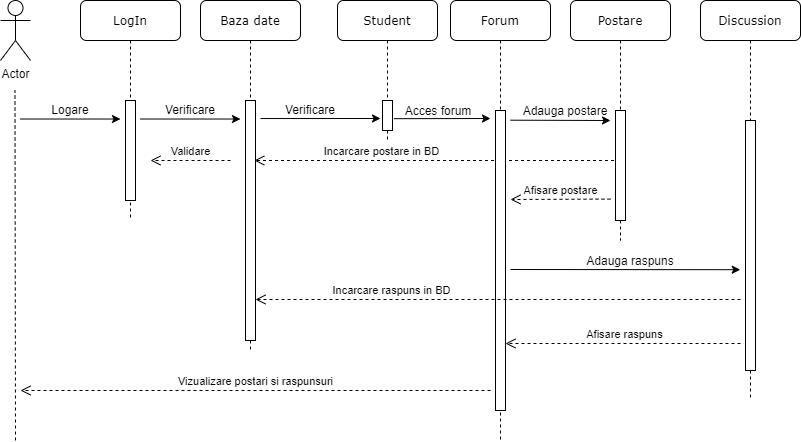

The diagram above was exported from draw.io. Its source (the exported page's mxGraphModel, read from the mxfile embedded in the PNG):
<mxGraphModel dx="1422" dy="794" grid="1" gridSize="10" guides="1" tooltips="1" connect="1" arrows="1" fold="1" page="1" pageScale="1" pageWidth="1100" pageHeight="850" background="#ffffff" math="0" shadow="0">
  <root>
    <mxCell id="0" />
    <mxCell id="1" parent="0" />
    <mxCell id="7baba1c4bc27f4b0-2" value="Student" style="shape=umlLifeline;perimeter=lifelinePerimeter;whiteSpace=wrap;html=1;container=1;collapsible=0;recursiveResize=0;outlineConnect=0;rounded=1;shadow=0;comic=0;labelBackgroundColor=none;strokeWidth=1;fontFamily=Verdana;fontSize=12;align=center;" parent="1" vertex="1">
      <mxGeometry x="357" y="80" width="100" height="140" as="geometry" />
    </mxCell>
    <mxCell id="7baba1c4bc27f4b0-10" value="" style="html=1;points=[];perimeter=orthogonalPerimeter;rounded=0;shadow=0;comic=0;labelBackgroundColor=none;strokeWidth=1;fontFamily=Verdana;fontSize=12;align=center;" parent="7baba1c4bc27f4b0-2" vertex="1">
      <mxGeometry x="45" y="100" width="10" height="30" as="geometry" />
    </mxCell>
    <mxCell id="7baba1c4bc27f4b0-8" value="LogIn" style="shape=umlLifeline;perimeter=lifelinePerimeter;whiteSpace=wrap;html=1;container=1;collapsible=0;recursiveResize=0;outlineConnect=0;rounded=1;shadow=0;comic=0;labelBackgroundColor=none;strokeWidth=1;fontFamily=Verdana;fontSize=12;align=center;" parent="1" vertex="1">
      <mxGeometry x="100" y="80" width="100" height="220" as="geometry" />
    </mxCell>
    <mxCell id="7baba1c4bc27f4b0-9" value="" style="html=1;points=[];perimeter=orthogonalPerimeter;rounded=0;shadow=0;comic=0;labelBackgroundColor=none;strokeWidth=1;fontFamily=Verdana;fontSize=12;align=center;" parent="7baba1c4bc27f4b0-8" vertex="1">
      <mxGeometry x="45" y="100" width="10" height="100" as="geometry" />
    </mxCell>
    <mxCell id="36DoQ9RcfhPSS9b1wSmz-1" value="Actor" style="shape=umlActor;verticalLabelPosition=bottom;verticalAlign=top;html=1;outlineConnect=0;" parent="1" vertex="1">
      <mxGeometry x="20" y="80" width="30" height="60" as="geometry" />
    </mxCell>
    <mxCell id="36DoQ9RcfhPSS9b1wSmz-4" value="" style="endArrow=none;dashed=1;html=1;" parent="1" edge="1">
      <mxGeometry width="50" height="50" relative="1" as="geometry">
        <mxPoint x="35" y="520" as="sourcePoint" />
        <mxPoint x="34.5" y="170" as="targetPoint" />
        <Array as="points" />
      </mxGeometry>
    </mxCell>
    <mxCell id="36DoQ9RcfhPSS9b1wSmz-8" value="" style="endArrow=classic;html=1;" parent="1" edge="1">
      <mxGeometry width="50" height="50" relative="1" as="geometry">
        <mxPoint x="40" y="198.51999999999998" as="sourcePoint" />
        <mxPoint x="140" y="198.51999999999998" as="targetPoint" />
      </mxGeometry>
    </mxCell>
    <mxCell id="36DoQ9RcfhPSS9b1wSmz-9" value="Logare" style="text;html=1;strokeColor=none;fillColor=none;align=center;verticalAlign=middle;whiteSpace=wrap;rounded=0;" parent="1" vertex="1">
      <mxGeometry x="70" y="178.51999999999998" width="40" height="20" as="geometry" />
    </mxCell>
    <mxCell id="36DoQ9RcfhPSS9b1wSmz-23" value="Incarcare postare in BD" style="html=1;verticalAlign=bottom;endArrow=open;dashed=1;endSize=8;" parent="1" source="7baba1c4bc27f4b0-3" edge="1">
      <mxGeometry x="0.3096" relative="1" as="geometry">
        <mxPoint x="513.75" y="240" as="sourcePoint" />
        <mxPoint x="273.75" y="240" as="targetPoint" />
        <mxPoint as="offset" />
      </mxGeometry>
    </mxCell>
    <mxCell id="7baba1c4bc27f4b0-3" value="Postare" style="shape=umlLifeline;perimeter=lifelinePerimeter;whiteSpace=wrap;html=1;container=1;collapsible=0;recursiveResize=0;outlineConnect=0;rounded=1;shadow=0;comic=0;labelBackgroundColor=none;strokeWidth=1;fontFamily=Verdana;fontSize=12;align=center;" parent="1" vertex="1">
      <mxGeometry x="590" y="80" width="100" height="240" as="geometry" />
    </mxCell>
    <mxCell id="7baba1c4bc27f4b0-13" value="" style="html=1;points=[];perimeter=orthogonalPerimeter;rounded=0;shadow=0;comic=0;labelBackgroundColor=none;strokeWidth=1;fontFamily=Verdana;fontSize=12;align=center;" parent="7baba1c4bc27f4b0-3" vertex="1">
      <mxGeometry x="45" y="110" width="10" height="110" as="geometry" />
    </mxCell>
    <mxCell id="36DoQ9RcfhPSS9b1wSmz-25" value="Baza date" style="shape=umlLifeline;perimeter=lifelinePerimeter;whiteSpace=wrap;html=1;container=1;collapsible=0;recursiveResize=0;outlineConnect=0;rounded=1;shadow=0;comic=0;labelBackgroundColor=none;strokeWidth=1;fontFamily=Verdana;fontSize=12;align=center;" parent="1" vertex="1">
      <mxGeometry x="220" y="80" width="100" height="350" as="geometry" />
    </mxCell>
    <mxCell id="36DoQ9RcfhPSS9b1wSmz-26" value="" style="html=1;points=[];perimeter=orthogonalPerimeter;rounded=0;shadow=0;comic=0;labelBackgroundColor=none;strokeWidth=1;fontFamily=Verdana;fontSize=12;align=center;" parent="36DoQ9RcfhPSS9b1wSmz-25" vertex="1">
      <mxGeometry x="45" y="100" width="10" height="240" as="geometry" />
    </mxCell>
    <mxCell id="36DoQ9RcfhPSS9b1wSmz-31" value="" style="text;html=1;strokeColor=none;fillColor=none;align=center;verticalAlign=middle;whiteSpace=wrap;rounded=0;" parent="1" vertex="1">
      <mxGeometry x="70" y="179" width="40" height="20" as="geometry" />
    </mxCell>
    <mxCell id="rKFLPwtz7Qd11C_TsVIR-1" value="" style="endArrow=classic;html=1;" parent="1" edge="1">
      <mxGeometry width="50" height="50" relative="1" as="geometry">
        <mxPoint x="160" y="198.51999999999998" as="sourcePoint" />
        <mxPoint x="260" y="198.51999999999998" as="targetPoint" />
      </mxGeometry>
    </mxCell>
    <mxCell id="rKFLPwtz7Qd11C_TsVIR-2" value="Verificare" style="text;html=1;strokeColor=none;fillColor=none;align=center;verticalAlign=middle;whiteSpace=wrap;rounded=0;" parent="1" vertex="1">
      <mxGeometry x="190" y="179" width="40" height="20" as="geometry" />
    </mxCell>
    <mxCell id="rKFLPwtz7Qd11C_TsVIR-5" value="Validare" style="html=1;verticalAlign=bottom;endArrow=open;dashed=1;endSize=8;" parent="1" edge="1">
      <mxGeometry relative="1" as="geometry">
        <mxPoint x="250" y="240" as="sourcePoint" />
        <mxPoint x="170" y="240" as="targetPoint" />
        <mxPoint as="offset" />
      </mxGeometry>
    </mxCell>
    <mxCell id="rKFLPwtz7Qd11C_TsVIR-6" value="" style="endArrow=classic;html=1;" parent="1" edge="1">
      <mxGeometry width="50" height="50" relative="1" as="geometry">
        <mxPoint x="280" y="198.04" as="sourcePoint" />
        <mxPoint x="400" y="198" as="targetPoint" />
      </mxGeometry>
    </mxCell>
    <mxCell id="rKFLPwtz7Qd11C_TsVIR-7" value="Verificare" style="text;html=1;strokeColor=none;fillColor=none;align=center;verticalAlign=middle;whiteSpace=wrap;rounded=0;" parent="1" vertex="1">
      <mxGeometry x="310" y="178.52" width="40" height="20" as="geometry" />
    </mxCell>
    <mxCell id="rKFLPwtz7Qd11C_TsVIR-8" value="Discussion" style="shape=umlLifeline;perimeter=lifelinePerimeter;whiteSpace=wrap;html=1;container=1;collapsible=0;recursiveResize=0;outlineConnect=0;rounded=1;shadow=0;comic=0;labelBackgroundColor=none;strokeWidth=1;fontFamily=Verdana;fontSize=12;align=center;" parent="1" vertex="1">
      <mxGeometry x="720" y="80" width="100" height="400" as="geometry" />
    </mxCell>
    <mxCell id="rKFLPwtz7Qd11C_TsVIR-9" value="" style="html=1;points=[];perimeter=orthogonalPerimeter;rounded=0;shadow=0;comic=0;labelBackgroundColor=none;strokeWidth=1;fontFamily=Verdana;fontSize=12;align=center;" parent="rKFLPwtz7Qd11C_TsVIR-8" vertex="1">
      <mxGeometry x="45" y="120" width="10" height="250" as="geometry" />
    </mxCell>
    <mxCell id="rKFLPwtz7Qd11C_TsVIR-10" value="" style="endArrow=classic;html=1;exitX=1.148;exitY=0.606;exitDx=0;exitDy=0;exitPerimeter=0;" parent="1" source="7baba1c4bc27f4b0-10" edge="1">
      <mxGeometry width="50" height="50" relative="1" as="geometry">
        <mxPoint x="420" y="198.04" as="sourcePoint" />
        <mxPoint x="510" y="198" as="targetPoint" />
      </mxGeometry>
    </mxCell>
    <mxCell id="rKFLPwtz7Qd11C_TsVIR-11" value="Acces forum" style="text;html=1;strokeColor=none;fillColor=none;align=center;verticalAlign=middle;whiteSpace=wrap;rounded=0;" parent="1" vertex="1">
      <mxGeometry x="410" y="179" width="96.25" height="21.48" as="geometry" />
    </mxCell>
    <mxCell id="rKFLPwtz7Qd11C_TsVIR-12" value="Forum" style="shape=umlLifeline;perimeter=lifelinePerimeter;whiteSpace=wrap;html=1;container=1;collapsible=0;recursiveResize=0;outlineConnect=0;rounded=1;shadow=0;comic=0;labelBackgroundColor=none;strokeWidth=1;fontFamily=Verdana;fontSize=12;align=center;" parent="1" vertex="1">
      <mxGeometry x="470" y="80" width="100" height="440" as="geometry" />
    </mxCell>
    <mxCell id="rKFLPwtz7Qd11C_TsVIR-13" value="" style="html=1;points=[];perimeter=orthogonalPerimeter;rounded=0;shadow=0;comic=0;labelBackgroundColor=none;strokeWidth=1;fontFamily=Verdana;fontSize=12;align=center;" parent="rKFLPwtz7Qd11C_TsVIR-12" vertex="1">
      <mxGeometry x="45" y="110" width="10" height="300" as="geometry" />
    </mxCell>
    <mxCell id="rKFLPwtz7Qd11C_TsVIR-16" value="" style="endArrow=classic;html=1;" parent="1" edge="1">
      <mxGeometry width="50" height="50" relative="1" as="geometry">
        <mxPoint x="530" y="199.69000000000008" as="sourcePoint" />
        <mxPoint x="630" y="200" as="targetPoint" />
      </mxGeometry>
    </mxCell>
    <mxCell id="rKFLPwtz7Qd11C_TsVIR-17" value="Adauga postare" style="text;html=1;strokeColor=none;fillColor=none;align=center;verticalAlign=middle;whiteSpace=wrap;rounded=0;" parent="1" vertex="1">
      <mxGeometry x="540" y="180.48" width="90" height="20" as="geometry" />
    </mxCell>
    <mxCell id="rKFLPwtz7Qd11C_TsVIR-18" value="Afisare postare" style="html=1;verticalAlign=bottom;endArrow=open;dashed=1;endSize=8;" parent="1" edge="1">
      <mxGeometry relative="1" as="geometry">
        <mxPoint x="630" y="278.58" as="sourcePoint" />
        <mxPoint x="530" y="279" as="targetPoint" />
      </mxGeometry>
    </mxCell>
    <mxCell id="SS8TJSFQl3Y9JiSMM0Wm-1" value="" style="endArrow=classic;html=1;" parent="1" edge="1">
      <mxGeometry width="50" height="50" relative="1" as="geometry">
        <mxPoint x="530" y="349" as="sourcePoint" />
        <mxPoint x="759.75" y="349.21000000000004" as="targetPoint" />
      </mxGeometry>
    </mxCell>
    <mxCell id="SS8TJSFQl3Y9JiSMM0Wm-2" value="Adauga raspuns" style="text;html=1;strokeColor=none;fillColor=none;align=center;verticalAlign=middle;whiteSpace=wrap;rounded=0;" parent="1" vertex="1">
      <mxGeometry x="600" y="330" width="100" height="20" as="geometry" />
    </mxCell>
    <mxCell id="SS8TJSFQl3Y9JiSMM0Wm-3" value="Incarcare raspuns in BD" style="html=1;verticalAlign=bottom;endArrow=open;dashed=1;endSize=8;" parent="1" target="36DoQ9RcfhPSS9b1wSmz-26" edge="1">
      <mxGeometry x="0.4403" relative="1" as="geometry">
        <mxPoint x="760" y="379" as="sourcePoint" />
        <mxPoint x="610" y="380" as="targetPoint" />
        <mxPoint as="offset" />
      </mxGeometry>
    </mxCell>
    <mxCell id="SS8TJSFQl3Y9JiSMM0Wm-4" value="Afisare raspuns" style="html=1;verticalAlign=bottom;endArrow=open;dashed=1;endSize=8;" parent="1" target="rKFLPwtz7Qd11C_TsVIR-13" edge="1">
      <mxGeometry x="-0.0062" relative="1" as="geometry">
        <mxPoint x="760" y="423" as="sourcePoint" />
        <mxPoint x="610" y="425" as="targetPoint" />
        <mxPoint x="1" as="offset" />
      </mxGeometry>
    </mxCell>
    <mxCell id="SS8TJSFQl3Y9JiSMM0Wm-5" value="Vizualizare postari si raspunsuri" style="html=1;verticalAlign=bottom;endArrow=open;dashed=1;endSize=8;" parent="1" edge="1">
      <mxGeometry relative="1" as="geometry">
        <mxPoint x="510" y="470" as="sourcePoint" />
        <mxPoint x="40" y="470" as="targetPoint" />
        <mxPoint as="offset" />
      </mxGeometry>
    </mxCell>
  </root>
</mxGraphModel>